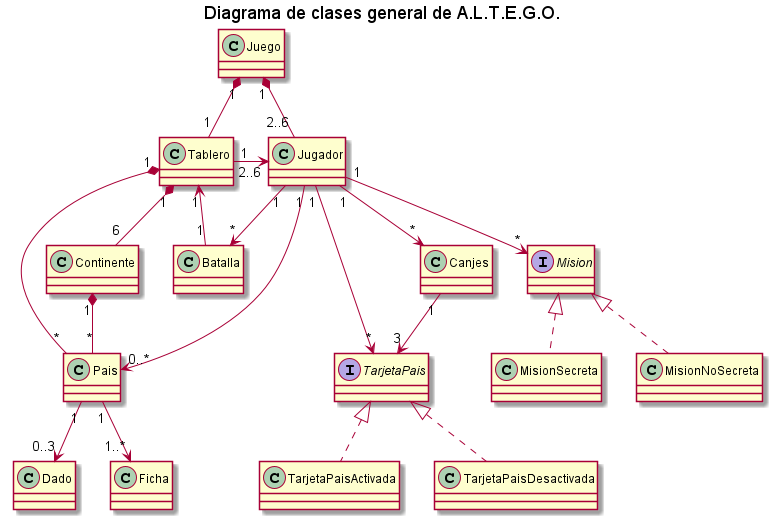

The diagram above was rendered by PlantUML. Its source (embedded in the PNG):
@startuml

title "Diagrama de clases general de A.L.T.E.G.O."
class Juego{
{method} 
}

interface TarjetaPais{
{field} 
{method} 
}

class TarjetaPaisActivada{
{field} 
{method} 
}

class TarjetaPaisDesactivada{
{field} 
{method} 
}

class Tablero{
{field} 
{method} 
}

class Jugador{
{field} 
{method} 
}

class Pais{
{field} 
{method} 
}

class Dado{
{field} 
{method} 
}

interface Mision{
{field} 
{method} 
}

class Batalla{
{field} 
{method} 
}

class Continente{
{field} 
{method} 
}

class MisionSecreta{
{field} 
{method} 
}

class MisionNoSecreta{
{field} 
{method} 
}

class Canjes{
{field} 
{method} 
}

Juego "1" *-- "1" Tablero
Juego "1" *-- "2..6" Jugador
Tablero "1" *-- "*" Pais
Jugador "1" --> "0..*" Pais
Jugador "1" --> "*" Batalla
Tablero "1" *-- "6" Continente
Continente "1" *-- "*" Pais
Pais "1" --> "0..3" Dado
Pais "1" --> "1..*" Ficha
Jugador "1" --> "*" Canjes
Jugador "1" --> "*" Mision
Mision <|.. MisionSecreta
Mision <|.. MisionNoSecreta
Jugador "1" --> "*" TarjetaPais
TarjetaPais <|.. TarjetaPaisActivada
TarjetaPais <|.. TarjetaPaisDesactivada
Tablero "1" <-- "1" Batalla
Tablero "1  " -> "  2..6" Jugador
Canjes "1" --> "3" TarjetaPais
@enduml